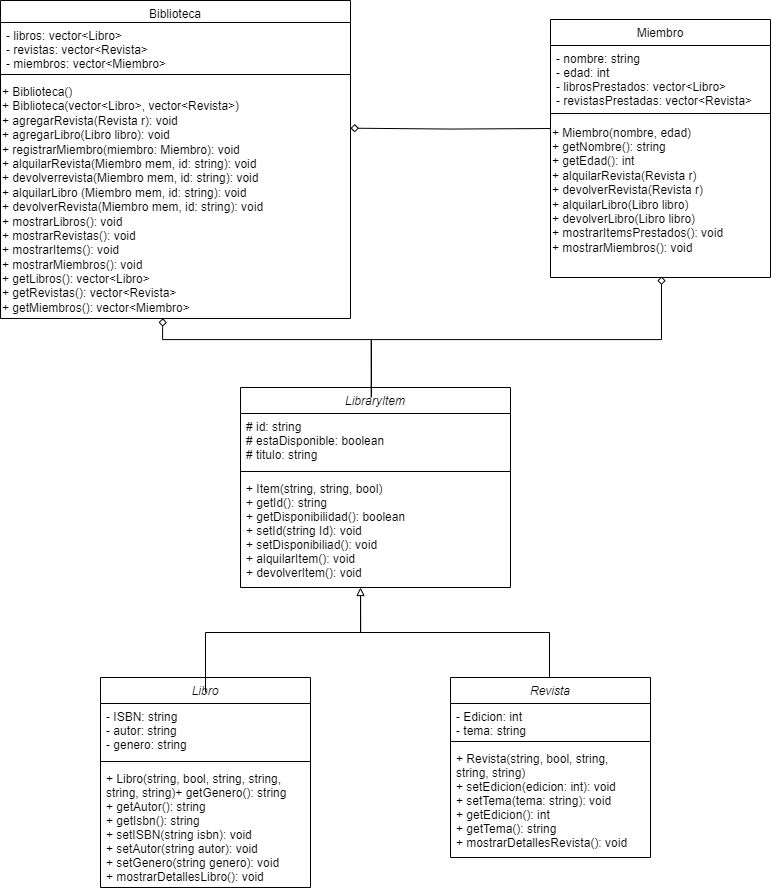

The diagram above was exported from draw.io. Its source (the exported page's mxGraphModel, read from the mxfile embedded in the PNG):
<mxGraphModel dx="2533" dy="1387" grid="1" gridSize="10" guides="1" tooltips="1" connect="1" arrows="1" fold="1" page="1" pageScale="1" pageWidth="827" pageHeight="1169" math="0" shadow="0">
  <root>
    <mxCell id="WIyWlLk6GJQsqaUBKTNV-0" />
    <mxCell id="WIyWlLk6GJQsqaUBKTNV-1" parent="WIyWlLk6GJQsqaUBKTNV-0" />
    <mxCell id="zkfFHV4jXpPFQw0GAbJ--0" value="Libro" style="swimlane;fontStyle=2;align=center;verticalAlign=top;childLayout=stackLayout;horizontal=1;startSize=26;horizontalStack=0;resizeParent=1;resizeLast=0;collapsible=1;marginBottom=0;rounded=0;shadow=0;strokeWidth=1;" parent="WIyWlLk6GJQsqaUBKTNV-1" vertex="1">
      <mxGeometry x="130" y="810" width="210" height="210" as="geometry">
        <mxRectangle x="230" y="140" width="160" height="26" as="alternateBounds" />
      </mxGeometry>
    </mxCell>
    <mxCell id="zkfFHV4jXpPFQw0GAbJ--3" value="- ISBN: string&#10;- autor: string&#10;- genero: string" style="text;align=left;verticalAlign=top;spacingLeft=4;spacingRight=4;overflow=hidden;rotatable=0;points=[[0,0.5],[1,0.5]];portConstraint=eastwest;rounded=0;shadow=0;html=0;" parent="zkfFHV4jXpPFQw0GAbJ--0" vertex="1">
      <mxGeometry y="26" width="210" height="54" as="geometry" />
    </mxCell>
    <mxCell id="zkfFHV4jXpPFQw0GAbJ--4" value="" style="line;html=1;strokeWidth=1;align=left;verticalAlign=middle;spacingTop=-1;spacingLeft=3;spacingRight=3;rotatable=0;labelPosition=right;points=[];portConstraint=eastwest;" parent="zkfFHV4jXpPFQw0GAbJ--0" vertex="1">
      <mxGeometry y="80" width="210" height="8" as="geometry" />
    </mxCell>
    <mxCell id="zkfFHV4jXpPFQw0GAbJ--5" value="+ Libro(string, bool, string, string,&#10;string, string)+ getGenero(): string &#10;+ getAutor(): string &#10;+ getIsbn(): string &#10;+ setISBN(string isbn): void&#10;+ setAutor(string autor): void&#10;+ setGenero(string genero): void&#10;+ mostrarDetallesLibro(): void" style="text;align=left;verticalAlign=top;spacingLeft=4;spacingRight=4;overflow=hidden;rotatable=0;points=[[0,0.5],[1,0.5]];portConstraint=eastwest;" parent="zkfFHV4jXpPFQw0GAbJ--0" vertex="1">
      <mxGeometry y="88" width="210" height="122" as="geometry" />
    </mxCell>
    <mxCell id="iKyN7JS1RWIUvxmKMyYI-15" value="&#10;" style="text;align=left;verticalAlign=top;spacingLeft=4;spacingRight=4;overflow=hidden;rotatable=0;points=[[0,0.5],[1,0.5]];portConstraint=eastwest;" parent="zkfFHV4jXpPFQw0GAbJ--0" vertex="1">
      <mxGeometry y="210" width="210" as="geometry" />
    </mxCell>
    <mxCell id="zkfFHV4jXpPFQw0GAbJ--6" value="Biblioteca" style="swimlane;fontStyle=0;align=center;verticalAlign=top;childLayout=stackLayout;horizontal=1;startSize=22;horizontalStack=0;resizeParent=1;resizeLast=0;collapsible=1;marginBottom=0;rounded=0;shadow=0;strokeWidth=1;" parent="WIyWlLk6GJQsqaUBKTNV-1" vertex="1">
      <mxGeometry x="30" y="133" width="350" height="318" as="geometry">
        <mxRectangle x="20" y="220" width="160" height="26" as="alternateBounds" />
      </mxGeometry>
    </mxCell>
    <mxCell id="zkfFHV4jXpPFQw0GAbJ--7" value="- libros: vector&lt;Libro&gt;&#10;- revistas: vector&lt;Revista&gt; &#10;- miembros: vector&lt;Miembro&gt;" style="text;align=left;verticalAlign=top;spacingLeft=4;spacingRight=4;overflow=hidden;rotatable=0;points=[[0,0.5],[1,0.5]];portConstraint=eastwest;" parent="zkfFHV4jXpPFQw0GAbJ--6" vertex="1">
      <mxGeometry y="22" width="350" height="48" as="geometry" />
    </mxCell>
    <mxCell id="zkfFHV4jXpPFQw0GAbJ--9" value="" style="line;html=1;strokeWidth=1;align=left;verticalAlign=middle;spacingTop=-1;spacingLeft=3;spacingRight=3;rotatable=0;labelPosition=right;points=[];portConstraint=eastwest;" parent="zkfFHV4jXpPFQw0GAbJ--6" vertex="1">
      <mxGeometry y="70" width="350" height="8" as="geometry" />
    </mxCell>
    <mxCell id="AI_CCuRj9D1FufDiQ9Vv-30" value="+ Biblioteca()&lt;div&gt;+ Biblioteca(vector&amp;lt;Libro&amp;gt;, vector&amp;lt;Revista&amp;gt;)&lt;br&gt;+ agregarRevista(Revista r): void&lt;div&gt;+ agregarLibro(Libro libro): void&lt;/div&gt;&lt;div&gt;+ registrarMiembro(miembro: Miembro): void&lt;br&gt;+ alquilarRevista(Miembro mem, id: string): void&lt;br&gt;+ devolverrevista(Miembro mem, id: string): void&lt;/div&gt;&lt;div&gt;+ alquilarLibro (Miembro mem, id: string): void&lt;br&gt;+ devolverRevista(Miembro mem, id: string): void&lt;/div&gt;&lt;div&gt;+ mostrarLibros(): void&lt;/div&gt;&lt;div&gt;+ mostrarRevistas(): void&lt;/div&gt;&lt;div&gt;+ mostrarItems(): void&lt;br&gt;+ mostrarMiembros(): void&lt;br&gt;+ getLibros(): vector&amp;lt;Libro&amp;gt;&lt;/div&gt;&lt;div&gt;+ getRevistas(): vector&amp;lt;Revista&amp;gt;&lt;br&gt;+ getMiembros(): vector&amp;lt;Miembro&amp;gt;&lt;/div&gt;&lt;/div&gt;" style="text;whiteSpace=wrap;html=1;" parent="zkfFHV4jXpPFQw0GAbJ--6" vertex="1">
      <mxGeometry y="78" width="350" height="220" as="geometry" />
    </mxCell>
    <mxCell id="zkfFHV4jXpPFQw0GAbJ--17" value=" Miembro " style="swimlane;fontStyle=0;align=center;verticalAlign=top;childLayout=stackLayout;horizontal=1;startSize=26;horizontalStack=0;resizeParent=1;resizeLast=0;collapsible=1;marginBottom=0;rounded=0;shadow=0;strokeWidth=1;" parent="WIyWlLk6GJQsqaUBKTNV-1" vertex="1">
      <mxGeometry x="580" y="152" width="220" height="258" as="geometry">
        <mxRectangle x="550" y="140" width="160" height="26" as="alternateBounds" />
      </mxGeometry>
    </mxCell>
    <mxCell id="zkfFHV4jXpPFQw0GAbJ--19" value="- nombre: string&#10;- edad: int&#10;- librosPrestados: vector&lt;Libro&gt;&#10;- revistasPrestadas: vector&lt;Revista&gt;" style="text;align=left;verticalAlign=top;spacingLeft=4;spacingRight=4;overflow=hidden;rotatable=0;points=[[0,0.5],[1,0.5]];portConstraint=eastwest;rounded=0;shadow=0;html=0;" parent="zkfFHV4jXpPFQw0GAbJ--17" vertex="1">
      <mxGeometry y="26" width="220" height="64" as="geometry" />
    </mxCell>
    <mxCell id="zkfFHV4jXpPFQw0GAbJ--23" value="" style="line;html=1;strokeWidth=1;align=left;verticalAlign=middle;spacingTop=-1;spacingLeft=3;spacingRight=3;rotatable=0;labelPosition=right;points=[];portConstraint=eastwest;" parent="zkfFHV4jXpPFQw0GAbJ--17" vertex="1">
      <mxGeometry y="90" width="220" height="8" as="geometry" />
    </mxCell>
    <mxCell id="_gklhayVgFaJ46HZSX3u-1" value="+ &lt;span class=&quot;hljs-title function_ invoke__&quot;&gt;Miembro&lt;/span&gt;(nombre, edad)&amp;nbsp;&lt;br&gt;+ &lt;span class=&quot;hljs-title function_ invoke__&quot;&gt;getNombre&lt;/span&gt;(): &lt;span class=&quot;hljs-keyword&quot;&gt;string&lt;/span&gt;&amp;nbsp;&lt;br&gt;+ &lt;span class=&quot;hljs-title function_ invoke__&quot;&gt;getEdad&lt;/span&gt;(): &lt;span class=&quot;hljs-keyword&quot;&gt;int&lt;/span&gt;&amp;nbsp;&lt;br&gt;+ &lt;span class=&quot;hljs-title function_ invoke__&quot;&gt;alquilarRevista&lt;/span&gt;(Revista r)&lt;br&gt;+ &lt;span class=&quot;hljs-title function_ invoke__&quot;&gt;devolverRevista&lt;/span&gt;(Revista r)&lt;div&gt;&lt;div&gt;+&amp;nbsp;&lt;span class=&quot;hljs-title function_ invoke__&quot;&gt;alquilarLibro&lt;/span&gt;(Libro&amp;nbsp;libro)&lt;br&gt;+&amp;nbsp;&lt;span class=&quot;hljs-title function_ invoke__&quot;&gt;devolver&lt;/span&gt;Libro(Libro libro)&lt;br&gt;&lt;/div&gt;&lt;div&gt;+ &lt;span class=&quot;hljs-title function_ invoke__&quot;&gt;mostrarItemsPrestados&lt;/span&gt;(): &lt;span class=&quot;hljs-keyword&quot;&gt;void&lt;/span&gt;&amp;nbsp;&lt;br&gt;+ &lt;span class=&quot;hljs-title function_ invoke__&quot;&gt;mostrarMiembros&lt;/span&gt;(): &lt;span class=&quot;hljs-keyword&quot;&gt;void&lt;/span&gt;&amp;nbsp;&lt;div&gt;&lt;br&gt;&lt;/div&gt;&lt;/div&gt;&lt;/div&gt;" style="text;html=1;align=left;verticalAlign=middle;resizable=0;points=[];autosize=1;strokeColor=none;fillColor=none;perimeterSpacing=5;" parent="zkfFHV4jXpPFQw0GAbJ--17" vertex="1">
      <mxGeometry y="98" width="220" height="160" as="geometry" />
    </mxCell>
    <mxCell id="AI_CCuRj9D1FufDiQ9Vv-2" value="LibraryItem" style="swimlane;fontStyle=2;align=center;verticalAlign=top;childLayout=stackLayout;horizontal=1;startSize=26;horizontalStack=0;resizeParent=1;resizeLast=0;collapsible=1;marginBottom=0;rounded=0;shadow=0;strokeWidth=1;" parent="WIyWlLk6GJQsqaUBKTNV-1" vertex="1">
      <mxGeometry x="270" y="520" width="270" height="200" as="geometry">
        <mxRectangle x="230" y="140" width="160" height="26" as="alternateBounds" />
      </mxGeometry>
    </mxCell>
    <mxCell id="AI_CCuRj9D1FufDiQ9Vv-3" value="# id: string&#10;# estaDisponible: boolean&#10;# titulo: string" style="text;align=left;verticalAlign=top;spacingLeft=4;spacingRight=4;overflow=hidden;rotatable=0;points=[[0,0.5],[1,0.5]];portConstraint=eastwest;rounded=0;shadow=0;html=0;" parent="AI_CCuRj9D1FufDiQ9Vv-2" vertex="1">
      <mxGeometry y="26" width="270" height="54" as="geometry" />
    </mxCell>
    <mxCell id="AI_CCuRj9D1FufDiQ9Vv-4" value="" style="line;html=1;strokeWidth=1;align=left;verticalAlign=middle;spacingTop=-1;spacingLeft=3;spacingRight=3;rotatable=0;labelPosition=right;points=[];portConstraint=eastwest;" parent="AI_CCuRj9D1FufDiQ9Vv-2" vertex="1">
      <mxGeometry y="80" width="270" height="8" as="geometry" />
    </mxCell>
    <mxCell id="AI_CCuRj9D1FufDiQ9Vv-5" value="+ Item(string, string, bool)&#10;+ getId(): string&#10;+ getDisponibilidad(): boolean&#10;+ setId(string Id): void&#10;+ setDisponibiliad(): void&#10;+ alquilarItem(): void&#10;+ devolverItem(): void&#10;&#10;&#10;" style="text;align=left;verticalAlign=top;spacingLeft=4;spacingRight=4;overflow=hidden;rotatable=0;points=[[0,0.5],[1,0.5]];portConstraint=eastwest;" parent="AI_CCuRj9D1FufDiQ9Vv-2" vertex="1">
      <mxGeometry y="88" width="270" height="102" as="geometry" />
    </mxCell>
    <mxCell id="AI_CCuRj9D1FufDiQ9Vv-6" value="&#10;" style="text;align=left;verticalAlign=top;spacingLeft=4;spacingRight=4;overflow=hidden;rotatable=0;points=[[0,0.5],[1,0.5]];portConstraint=eastwest;" parent="AI_CCuRj9D1FufDiQ9Vv-2" vertex="1">
      <mxGeometry y="190" width="270" as="geometry" />
    </mxCell>
    <mxCell id="C4EmqQASTfjhLjzcqMWr-4" style="edgeStyle=orthogonalEdgeStyle;rounded=0;orthogonalLoop=1;jettySize=auto;html=1;endArrow=none;endFill=0;" parent="WIyWlLk6GJQsqaUBKTNV-1" edge="1">
      <mxGeometry relative="1" as="geometry">
        <mxPoint x="390" y="730" as="targetPoint" />
        <Array as="points">
          <mxPoint x="579" y="765" />
          <mxPoint x="390" y="765" />
          <mxPoint x="390" y="730" />
        </Array>
        <mxPoint x="579" y="810" as="sourcePoint" />
      </mxGeometry>
    </mxCell>
    <mxCell id="AI_CCuRj9D1FufDiQ9Vv-9" value="Revista" style="swimlane;fontStyle=2;align=center;verticalAlign=top;childLayout=stackLayout;horizontal=1;startSize=26;horizontalStack=0;resizeParent=1;resizeLast=0;collapsible=1;marginBottom=0;rounded=0;shadow=0;strokeWidth=1;" parent="WIyWlLk6GJQsqaUBKTNV-1" vertex="1">
      <mxGeometry x="480" y="810" width="200" height="180" as="geometry">
        <mxRectangle x="230" y="140" width="160" height="26" as="alternateBounds" />
      </mxGeometry>
    </mxCell>
    <mxCell id="AI_CCuRj9D1FufDiQ9Vv-10" value="- Edicion: int&#10;- tema: string" style="text;align=left;verticalAlign=top;spacingLeft=4;spacingRight=4;overflow=hidden;rotatable=0;points=[[0,0.5],[1,0.5]];portConstraint=eastwest;rounded=0;shadow=0;html=0;" parent="AI_CCuRj9D1FufDiQ9Vv-9" vertex="1">
      <mxGeometry y="26" width="200" height="34" as="geometry" />
    </mxCell>
    <mxCell id="AI_CCuRj9D1FufDiQ9Vv-11" value="" style="line;html=1;strokeWidth=1;align=left;verticalAlign=middle;spacingTop=-1;spacingLeft=3;spacingRight=3;rotatable=0;labelPosition=right;points=[];portConstraint=eastwest;" parent="AI_CCuRj9D1FufDiQ9Vv-9" vertex="1">
      <mxGeometry y="60" width="200" height="8" as="geometry" />
    </mxCell>
    <mxCell id="AI_CCuRj9D1FufDiQ9Vv-12" value="+ Revista(string, bool, string, &#10;string, string)&#10;+ setEdicion(edicion: int): void&#10;+ setTema(tema: string): void&#10;+ getEdicion(): int&#10;+ getTema(): string&#10;+ mostrarDetallesRevista(): void&#10;" style="text;align=left;verticalAlign=top;spacingLeft=4;spacingRight=4;overflow=hidden;rotatable=0;points=[[0,0.5],[1,0.5]];portConstraint=eastwest;" parent="AI_CCuRj9D1FufDiQ9Vv-9" vertex="1">
      <mxGeometry y="68" width="200" height="112" as="geometry" />
    </mxCell>
    <mxCell id="AI_CCuRj9D1FufDiQ9Vv-13" value="&#10;" style="text;align=left;verticalAlign=top;spacingLeft=4;spacingRight=4;overflow=hidden;rotatable=0;points=[[0,0.5],[1,0.5]];portConstraint=eastwest;" parent="AI_CCuRj9D1FufDiQ9Vv-9" vertex="1">
      <mxGeometry y="180" width="200" as="geometry" />
    </mxCell>
    <mxCell id="AI_CCuRj9D1FufDiQ9Vv-23" style="edgeStyle=orthogonalEdgeStyle;rounded=0;orthogonalLoop=1;jettySize=auto;html=1;endArrow=block;endFill=0;" parent="WIyWlLk6GJQsqaUBKTNV-1" edge="1">
      <mxGeometry relative="1" as="geometry">
        <mxPoint x="235" y="825" as="sourcePoint" />
        <mxPoint x="390" y="720" as="targetPoint" />
        <Array as="points">
          <mxPoint x="235" y="765" />
          <mxPoint x="390" y="765" />
        </Array>
      </mxGeometry>
    </mxCell>
    <mxCell id="AI_CCuRj9D1FufDiQ9Vv-28" style="edgeStyle=orthogonalEdgeStyle;rounded=0;orthogonalLoop=1;jettySize=auto;html=1;entryX=1;entryY=0.022;entryDx=0;entryDy=0;entryPerimeter=0;endArrow=diamond;endFill=0;" parent="WIyWlLk6GJQsqaUBKTNV-1" edge="1">
      <mxGeometry relative="1" as="geometry">
        <mxPoint x="380" y="260.68399999999997" as="targetPoint" />
        <mxPoint x="580" y="261" as="sourcePoint" />
      </mxGeometry>
    </mxCell>
    <mxCell id="AI_CCuRj9D1FufDiQ9Vv-29" style="edgeStyle=orthogonalEdgeStyle;rounded=0;orthogonalLoop=1;jettySize=auto;html=1;endArrow=diamond;endFill=0;exitX=0.484;exitY=-0.011;exitDx=0;exitDy=0;exitPerimeter=0;entryX=0.464;entryY=1.004;entryDx=0;entryDy=0;entryPerimeter=0;" parent="WIyWlLk6GJQsqaUBKTNV-1" edge="1">
      <mxGeometry relative="1" as="geometry">
        <mxPoint x="400.68000000000006" y="529.9800000000001" as="sourcePoint" />
        <mxPoint x="192.39999999999998" y="450.76800000000003" as="targetPoint" />
        <Array as="points">
          <mxPoint x="401" y="472" />
          <mxPoint x="192" y="472" />
          <mxPoint x="192" y="460" />
          <mxPoint x="192" y="460" />
        </Array>
      </mxGeometry>
    </mxCell>
    <mxCell id="C4EmqQASTfjhLjzcqMWr-1" style="edgeStyle=orthogonalEdgeStyle;rounded=0;orthogonalLoop=1;jettySize=auto;html=1;endArrow=diamond;endFill=0;exitX=0.457;exitY=-0.015;exitDx=0;exitDy=0;exitPerimeter=0;" parent="WIyWlLk6GJQsqaUBKTNV-1" edge="1">
      <mxGeometry relative="1" as="geometry">
        <mxPoint x="401" y="529.15" as="sourcePoint" />
        <mxPoint x="691" y="409" as="targetPoint" />
        <Array as="points">
          <mxPoint x="401" y="472" />
          <mxPoint x="691" y="472" />
        </Array>
      </mxGeometry>
    </mxCell>
  </root>
</mxGraphModel>